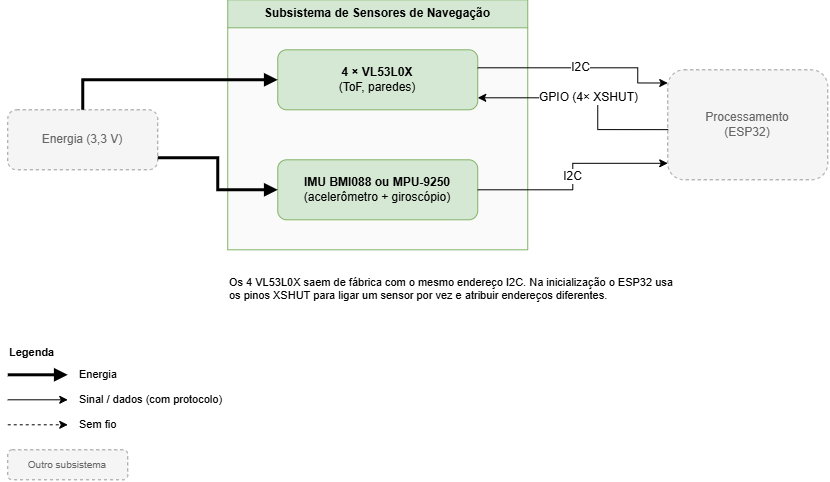

The diagram above was exported from draw.io. Its source (the exported page's mxGraphModel, read from the mxfile embedded in the PNG):
<mxGraphModel dx="366" dy="490" grid="1" gridSize="10" guides="1" tooltips="1" connect="1" arrows="1" fold="1" page="1" pageScale="1" pageWidth="1169" pageHeight="827" math="0" shadow="0">
  <root>
    <mxCell id="0" />
    <mxCell id="1" parent="0" />
    <mxCell id="sens-1" parent="1" style="swimlane;whiteSpace=wrap;html=1;startSize=28;fillColor=#d5e8d4;strokeColor=#82b366;swimlaneFillColor=#FAFAFA;fontStyle=1;collapsible=0;" value="Subsistema de Sensores de Navegação" vertex="1">
      <mxGeometry height="250" width="300" x="260" y="40" as="geometry" />
    </mxCell>
    <mxCell id="sens-2" parent="sens-1" style="rounded=1;whiteSpace=wrap;html=1;fillColor=#d5e8d4;strokeColor=#82b366;" value="&lt;b&gt;4 × VL53L0X&lt;/b&gt;&lt;br&gt;(ToF, paredes)" vertex="1">
      <mxGeometry height="60" width="200" x="50" y="50" as="geometry" />
    </mxCell>
    <mxCell id="sens-3" parent="sens-1" style="rounded=1;whiteSpace=wrap;html=1;fillColor=#d5e8d4;strokeColor=#82b366;" value="&lt;b&gt;IMU BMI088 ou MPU-9250&lt;/b&gt;&lt;br&gt;(acelerômetro + giroscópio)" vertex="1">
      <mxGeometry height="60" width="200" x="50" y="160" as="geometry" />
    </mxCell>
    <mxCell id="sens-4" parent="1" style="rounded=1;whiteSpace=wrap;html=1;fillColor=#f5f5f5;strokeColor=#999999;dashed=1;fontColor=#666666;" value="Energia (3,3 V)" vertex="1">
      <mxGeometry height="60" width="150" x="40" y="150" as="geometry" />
    </mxCell>
    <mxCell id="sens-5" parent="1" style="rounded=1;whiteSpace=wrap;html=1;fillColor=#f5f5f5;strokeColor=#999999;dashed=1;fontColor=#666666;" value="Processamento&lt;br&gt;(ESP32)" vertex="1">
      <mxGeometry height="110" width="160" x="700" y="110" as="geometry" />
    </mxCell>
    <mxCell id="sens-6" edge="1" parent="1" source="sens-4" style="edgeStyle=orthogonalEdgeStyle;rounded=0;orthogonalLoop=1;jettySize=auto;html=1;labelBackgroundColor=#FFFFFF;fontSize=10;strokeWidth=3;endArrow=block;endFill=1;exitX=0.5;exitY=0;exitDx=0;exitDy=0;" target="sens-2" value="">
      <mxGeometry relative="1" as="geometry" />
    </mxCell>
    <mxCell id="sens-7" edge="1" parent="1" source="sens-4" style="edgeStyle=orthogonalEdgeStyle;rounded=0;orthogonalLoop=1;jettySize=auto;html=1;labelBackgroundColor=#FFFFFF;fontSize=10;strokeWidth=3;endArrow=block;endFill=1;exitX=1;exitY=0.8;exitDx=0;exitDy=0;" target="sens-3" value="">
      <mxGeometry relative="1" as="geometry" />
    </mxCell>
    <mxCell id="sens-8" edge="1" parent="1" source="sens-2" style="edgeStyle=orthogonalEdgeStyle;rounded=0;orthogonalLoop=1;jettySize=auto;html=1;labelBackgroundColor=#FFFFFF;fontSize=10;strokeWidth=1;endArrow=classic;endFill=1;exitX=1;exitY=0.3;exitDx=0;exitDy=0;entryX=0;entryY=0.12;entryDx=0;entryDy=0;" target="sens-5" value="&lt;font style=&quot;font-size: 12px;&quot;&gt;I2C&lt;/font&gt;">
      <mxGeometry relative="1" as="geometry">
        <Array as="points">
          <mxPoint x="670.03" y="108" />
          <mxPoint x="670.03" y="123.2" />
        </Array>
      </mxGeometry>
    </mxCell>
    <mxCell id="sens-9" edge="1" parent="1" source="sens-5" style="edgeStyle=orthogonalEdgeStyle;rounded=0;orthogonalLoop=1;jettySize=auto;html=1;labelBackgroundColor=#FFFFFF;fontSize=10;strokeWidth=1;endArrow=classic;endFill=1;exitX=0.003;exitY=0.544;exitDx=0;exitDy=0;entryX=1;entryY=0.8;entryDx=0;entryDy=0;exitPerimeter=0;" target="sens-2" value="&lt;font style=&quot;font-size: 12px;&quot;&gt;GPIO (4× XSHUT)&lt;/font&gt;">
      <mxGeometry relative="1" as="geometry">
        <Array as="points">
          <mxPoint x="630.03" y="169.81" />
          <mxPoint x="630.03" y="138.01" />
        </Array>
      </mxGeometry>
    </mxCell>
    <mxCell id="sens-10" edge="1" parent="1" source="sens-3" style="edgeStyle=orthogonalEdgeStyle;rounded=0;orthogonalLoop=1;jettySize=auto;html=1;labelBackgroundColor=#FFFFFF;fontSize=10;strokeWidth=1;endArrow=classic;endFill=1;exitX=1;exitY=0.5;exitDx=0;exitDy=0;entryX=0;entryY=0.85;entryDx=0;entryDy=0;" target="sens-5" value="&lt;font style=&quot;font-size: 12px;&quot;&gt;I2C&lt;/font&gt;">
      <mxGeometry relative="1" as="geometry" />
    </mxCell>
    <mxCell id="sens-11" parent="1" style="text;html=1;align=left;verticalAlign=top;whiteSpace=wrap;fontSize=11;" value="Os 4 VL53L0X saem de fábrica com o mesmo endereço I2C. Na inicialização o ESP32 usa os pinos XSHUT para ligar um sensor por vez e atribuir endereços diferentes." vertex="1">
      <mxGeometry height="40" width="460" x="260" y="310" as="geometry" />
    </mxCell>
    <mxCell id="sens-12" parent="1" style="text;html=1;align=left;verticalAlign=top;whiteSpace=wrap;fontSize=11;" value="&lt;b&gt;Legenda&lt;/b&gt;" vertex="1">
      <mxGeometry height="20" width="200" x="40" y="380" as="geometry" />
    </mxCell>
    <mxCell id="sens-13" edge="1" parent="1" style="edgeStyle=orthogonalEdgeStyle;rounded=0;orthogonalLoop=1;jettySize=auto;html=1;labelBackgroundColor=#FFFFFF;fontSize=10;strokeWidth=3;endArrow=block;endFill=1;" value="">
      <mxGeometry relative="1" as="geometry">
        <mxPoint x="40" y="415" as="sourcePoint" />
        <mxPoint x="100" y="415" as="targetPoint" />
      </mxGeometry>
    </mxCell>
    <mxCell id="sens-14" parent="1" style="text;html=1;align=left;verticalAlign=top;whiteSpace=wrap;fontSize=11;verticalAlign=middle;" value="Energia" vertex="1">
      <mxGeometry height="20" width="200" x="110" y="405" as="geometry" />
    </mxCell>
    <mxCell id="sens-15" edge="1" parent="1" style="edgeStyle=orthogonalEdgeStyle;rounded=0;orthogonalLoop=1;jettySize=auto;html=1;labelBackgroundColor=#FFFFFF;fontSize=10;strokeWidth=1;endArrow=classic;endFill=1;" value="">
      <mxGeometry relative="1" as="geometry">
        <mxPoint x="40" y="440" as="sourcePoint" />
        <mxPoint x="100" y="440" as="targetPoint" />
      </mxGeometry>
    </mxCell>
    <mxCell id="sens-16" parent="1" style="text;html=1;align=left;verticalAlign=top;whiteSpace=wrap;fontSize=11;verticalAlign=middle;" value="Sinal / dados (com protocolo)" vertex="1">
      <mxGeometry height="20" width="200" x="110" y="430" as="geometry" />
    </mxCell>
    <mxCell id="sens-17" edge="1" parent="1" style="edgeStyle=orthogonalEdgeStyle;rounded=0;orthogonalLoop=1;jettySize=auto;html=1;labelBackgroundColor=#FFFFFF;fontSize=10;strokeWidth=1;endArrow=classic;endFill=1;dashed=1;" value="">
      <mxGeometry relative="1" as="geometry">
        <mxPoint x="40" y="465" as="sourcePoint" />
        <mxPoint x="100" y="465" as="targetPoint" />
      </mxGeometry>
    </mxCell>
    <mxCell id="sens-18" parent="1" style="text;html=1;align=left;verticalAlign=top;whiteSpace=wrap;fontSize=11;verticalAlign=middle;" value="Sem fio" vertex="1">
      <mxGeometry height="20" width="200" x="110" y="455" as="geometry" />
    </mxCell>
    <mxCell id="sens-19" parent="1" style="rounded=1;whiteSpace=wrap;html=1;fillColor=#f5f5f5;strokeColor=#999999;dashed=1;fontColor=#666666;fontSize=10;" value="Outro subsistema" vertex="1">
      <mxGeometry height="30" width="120" x="40" y="490" as="geometry" />
    </mxCell>
  </root>
</mxGraphModel>